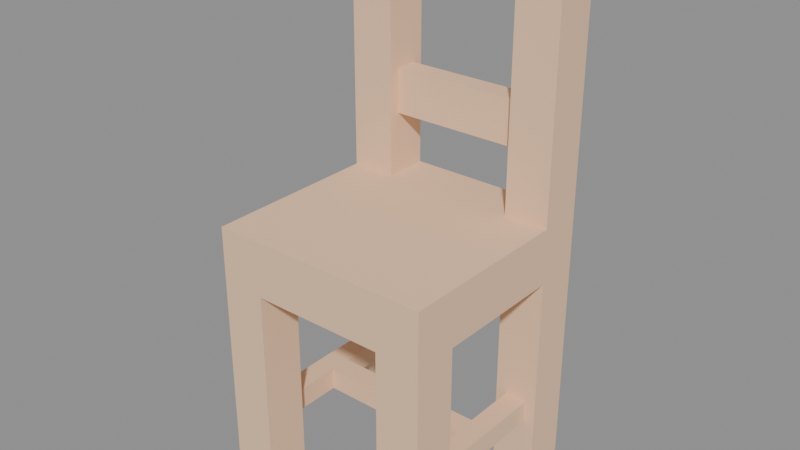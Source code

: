 # Source: chair.blend  (saved by Blender 5.2.44; exported with 4.5.12 LTS)
import bpy
from mathutils import Matrix  # noqa: F401  (used for matrix-valued properties, if any)

bpy.ops.wm.read_factory_settings(use_empty=True)
scene = bpy.context.scene
scene.name = 'Scene'

# ---- materials (node trees are filled in below, after node groups)
mat_wood = bpy.data.materials.new('wood')
mat_wood.use_backface_culling = True
mat_wood.diffuse_color = (0.8962, 0.6016, 0.3932, 1.0)

# ---- material node trees
mat_wood.use_nodes = True; mat_wood.node_tree.nodes.clear()
_N = mat_wood.node_tree.nodes; _L = mat_wood.node_tree.links
n0 = _N.new('ShaderNodeBsdfPrincipled'); n0.name = 'Principled BSDF'; n0.location = (10, 300)
n0.inputs[0].default_value = (0.8962, 0.6016, 0.3932, 1.0)
n0.inputs[2].default_value = 1.0
n0.inputs[10].default_value = 0.005
n1 = _N.new('ShaderNodeOutputMaterial'); n1.name = 'Material Output'; n1.location = (300, 300)
_L.new(n0.outputs[0], n1.inputs[0])
n1.is_active_output = True

# ---- meshes
me_mesh_chair = bpy.data.meshes.new('Mesh chair')
me_mesh_chair.from_pydata([(0.03, 0.11, 0.05), (0.17, 0.11, 0.05), (0.03, 0.11, 0.07), (0.17, 0.11, 0.07), (0.16, 0.04, 0.0), (0.16, 0.0, 0.0), (0.2, 0.04, 0.0), (0.2, 0.0, 0.0), (0.04, 0.16, 0.43), (0.04, 0.17, 0.295), (0.04, 0.16, 0.24), (0.04, 0.2, 0.24), (0.04, 0.19, 0.295), (0.04, 0.19, 0.335), (0.04, 0.17, 0.335), (0.04, 0.2, 0.43), (0.17, 0.09, 0.05), (0.03, 0.09, 0.05), (0.17, 0.09, 0.07), (0.03, 0.09, 0.07), (0.0, 0.0, 0.24), (0.0, 0.16, 0.24), (0.2, 0.0, 0.24), (0.04, 0.16, 0.24), (0.04, 0.2, 0.24), (0.16, 0.16, 0.24), (0.2, 0.16, 0.24), (0.16, 0.2, 0.24), (0.04, 0.19, 0.295), (0.16, 0.19, 0.295), (0.04, 0.19, 0.335), (0.16, 0.19, 0.335), (0.2, 0.16, 0.0), (0.2, 0.16, 0.19), (0.2, 0.2, 0.0), (0.2, 0.16, 0.24), (0.2, 0.16, 0.47), (0.2, 0.2, 0.47), (0.2, 0.04, 0.19), (0.2, 0.0, 0.24), (0.2, 0.04, 0.0), (0.2, 0.0, 0.0), (0.16, 0.16, 0.19), (0.16, 0.04, 0.19), (0.2, 0.16, 0.19), (0.2, 0.04, 0.19), (0.16, 0.0, 0.19), (0.16, 0.2, 0.19), (0.04, 0.0, 0.19), (0.04, 0.04, 0.19), (0.04, 0.16, 0.19), (0.04, 0.2, 0.19), (0.0, 0.04, 0.19), (0.0, 0.16, 0.19), (0.04, 0.17, 0.335), (0.04, 0.19, 0.335), (0.16, 0.17, 0.335), (0.16, 0.19, 0.335), (0.0, 0.2, 0.0), (0.04, 0.2, 0.0), (0.0, 0.2, 0.47), (0.04, 0.2, 0.19), (0.04, 0.2, 0.24), (0.16, 0.2, 0.19), (0.04, 0.2, 0.43), (0.16, 0.2, 0.43), (0.16, 0.2, 0.24), (0.2, 0.2, 0.47), (0.2, 0.2, 0.0), (0.16, 0.2, 0.0), (0.2, 0.0, 0.0), (0.16, 0.0, 0.0), (0.2, 0.0, 0.24), (0.16, 0.0, 0.19), (0.04, 0.0, 0.19), (0.0, 0.0, 0.24), (0.0, 0.0, 0.0), (0.04, 0.0, 0.0), (0.04, 0.17, 0.295), (0.04, 0.17, 0.335), (0.16, 0.17, 0.295), (0.16, 0.17, 0.335), (0.04, 0.19, 0.295), (0.04, 0.17, 0.295), (0.16, 0.19, 0.295), (0.16, 0.17, 0.295), (0.0, 0.16, 0.47), (0.0, 0.2, 0.47), (0.2, 0.16, 0.47), (0.2, 0.2, 0.47), (0.0, 0.2, 0.0), (0.0, 0.16, 0.0), (0.04, 0.2, 0.0), (0.04, 0.16, 0.0), (0.2, 0.16, 0.24), (0.16, 0.16, 0.24), (0.2, 0.16, 0.47), (0.16, 0.16, 0.43), (0.04, 0.16, 0.43), (0.0, 0.16, 0.47), (0.0, 0.16, 0.24), (0.04, 0.16, 0.24), (0.0, 0.04, 0.0), (0.0, 0.0, 0.0), (0.04, 0.04, 0.0), (0.04, 0.0, 0.0), (0.04, 0.2, 0.43), (0.04, 0.16, 0.43), (0.16, 0.2, 0.43), (0.16, 0.16, 0.43), (0.16, 0.16, 0.24), (0.16, 0.17, 0.335), (0.16, 0.16, 0.43), (0.16, 0.2, 0.43), (0.16, 0.19, 0.335), (0.16, 0.19, 0.295), (0.16, 0.17, 0.295), (0.16, 0.2, 0.24), (0.16, 0.16, 0.19), (0.16, 0.16, 0.0), (0.16, 0.2, 0.19), (0.16, 0.2, 0.0), (0.16, 0.2, 0.0), (0.16, 0.16, 0.0), (0.2, 0.2, 0.0), (0.2, 0.16, 0.0), (0.0, 0.16, 0.47), (0.0, 0.16, 0.24), (0.0, 0.2, 0.47), (0.0, 0.16, 0.19), (0.0, 0.16, 0.0), (0.0, 0.2, 0.0), (0.0, 0.04, 0.19), (0.0, 0.0, 0.24), (0.0, 0.0, 0.0), (0.0, 0.04, 0.0), (0.19, 0.04, 0.05), (0.19, 0.04, 0.07), (0.19, 0.16, 0.05), (0.19, 0.16, 0.07), (0.16, 0.16, 0.0), (0.19, 0.16, 0.05), (0.2, 0.16, 0.0), (0.2, 0.16, 0.19), (0.19, 0.16, 0.07), (0.17, 0.16, 0.07), (0.17, 0.16, 0.05), (0.16, 0.16, 0.19), (0.04, 0.04, 0.0), (0.01, 0.04, 0.05), (0.0, 0.04, 0.0), (0.0, 0.04, 0.19), (0.01, 0.04, 0.07), (0.03, 0.04, 0.07), (0.03, 0.04, 0.05), (0.04, 0.04, 0.19), (0.04, 0.0, 0.0), (0.04, 0.0, 0.19), (0.04, 0.04, 0.0), (0.04, 0.04, 0.19), (0.04, 0.16, 0.0), (0.04, 0.16, 0.19), (0.04, 0.2, 0.0), (0.04, 0.2, 0.19), (0.16, 0.0, 0.19), (0.16, 0.0, 0.0), (0.16, 0.04, 0.19), (0.16, 0.04, 0.0), (0.16, 0.04, 0.05), (0.17, 0.04, 0.07), (0.17, 0.04, 0.05), (0.17, 0.09, 0.07), (0.17, 0.09, 0.05), (0.16, 0.04, 0.05), (0.17, 0.04, 0.05), (0.16, 0.04, 0.19), (0.17, 0.04, 0.07), (0.19, 0.04, 0.07), (0.19, 0.04, 0.05), (0.2, 0.04, 0.0), (0.16, 0.04, 0.0), (0.2, 0.04, 0.19), (0.17, 0.11, 0.07), (0.17, 0.11, 0.05), (0.17, 0.16, 0.07), (0.17, 0.16, 0.05), (0.03, 0.04, 0.05), (0.03, 0.04, 0.07), (0.03, 0.09, 0.05), (0.03, 0.09, 0.07), (0.03, 0.11, 0.07), (0.03, 0.16, 0.07), (0.03, 0.11, 0.05), (0.03, 0.16, 0.05), (0.0, 0.16, 0.0), (0.03, 0.16, 0.05), (0.04, 0.16, 0.0), (0.04, 0.16, 0.19), (0.03, 0.16, 0.07), (0.01, 0.16, 0.07), (0.01, 0.16, 0.05), (0.0, 0.16, 0.19), (0.01, 0.16, 0.05), (0.01, 0.04, 0.05), (0.03, 0.16, 0.05), (0.03, 0.04, 0.05), (0.03, 0.11, 0.05), (0.03, 0.09, 0.05), (0.17, 0.11, 0.05), (0.17, 0.09, 0.05), (0.19, 0.16, 0.05), (0.17, 0.16, 0.05), (0.19, 0.04, 0.05), (0.17, 0.04, 0.05), (0.01, 0.04, 0.07), (0.01, 0.04, 0.05), (0.01, 0.16, 0.07), (0.01, 0.16, 0.05), (0.01, 0.04, 0.07), (0.01, 0.16, 0.07), (0.03, 0.04, 0.07), (0.03, 0.16, 0.07), (0.03, 0.09, 0.07), (0.03, 0.11, 0.07), (0.17, 0.09, 0.07), (0.17, 0.11, 0.07), (0.19, 0.04, 0.07), (0.17, 0.04, 0.07), (0.19, 0.16, 0.07), (0.17, 0.16, 0.07)], [], [(2, 1, 0), (1, 2, 3), (6, 5, 4), (5, 6, 7), (10, 9, 8), (9, 10, 11), (9, 11, 12), (12, 11, 13), (14, 8, 9), (8, 14, 15), (15, 14, 13), (15, 13, 11), (18, 17, 16), (17, 18, 19), (22, 21, 20), (21, 22, 23), (23, 22, 24), (24, 22, 25), (25, 22, 26), (27, 24, 25), (30, 29, 28), (29, 30, 31), (34, 33, 32), (33, 34, 35), (35, 34, 36), (36, 34, 37), (35, 38, 33), (39, 38, 35), (39, 40, 38), (40, 39, 41), (44, 43, 42), (43, 44, 45), (46, 42, 43), (46, 47, 42), (48, 47, 46), (49, 47, 48), (50, 47, 49), (47, 50, 51), (52, 50, 49), (50, 52, 53), (56, 55, 54), (55, 56, 57), (60, 59, 58), (59, 60, 61), (61, 60, 62), (61, 62, 63), (62, 60, 64), (64, 60, 65), (66, 63, 62), (67, 63, 66), (67, 66, 65), (67, 65, 60), (68, 63, 67), (63, 68, 69), (72, 71, 70), (71, 72, 73), (73, 72, 74), (75, 74, 72), (76, 74, 75), (74, 76, 77), (80, 79, 78), (79, 80, 81), (84, 83, 82), (83, 84, 85), (88, 87, 86), (87, 88, 89), (92, 91, 90), (91, 92, 93), (96, 95, 94), (95, 96, 97), (97, 96, 98), (98, 96, 99), (100, 98, 99), (98, 100, 101), (104, 103, 102), (103, 104, 105), (108, 107, 106), (107, 108, 109), (112, 111, 110), (111, 112, 113), (111, 113, 114), (114, 113, 115), (116, 110, 111), (110, 116, 117), (117, 116, 115), (117, 115, 113), (120, 119, 118), (119, 120, 121), (124, 123, 122), (123, 124, 125), (128, 127, 126), (127, 128, 129), (129, 128, 130), (130, 128, 131), (132, 127, 129), (132, 133, 127), (133, 132, 134), (135, 134, 132), (138, 137, 136), (137, 138, 139), (142, 141, 140), (141, 142, 143), (141, 143, 144), (144, 143, 145), (146, 140, 141), (140, 146, 147), (147, 146, 145), (147, 145, 143), (150, 149, 148), (149, 150, 151), (149, 151, 152), (152, 151, 153), (154, 148, 149), (148, 154, 155), (155, 154, 153), (155, 153, 151), (158, 157, 156), (157, 158, 159), (162, 161, 160), (161, 162, 163), (166, 165, 164), (165, 166, 167), (167, 166, 168), (171, 170, 169), (170, 171, 172), (175, 174, 173), (174, 175, 176), (176, 175, 177), (178, 173, 174), (179, 173, 178), (173, 179, 180), (179, 178, 181), (181, 178, 177), (181, 177, 175), (184, 183, 182), (183, 184, 185), (188, 187, 186), (187, 188, 189), (192, 191, 190), (191, 192, 193), (196, 195, 194), (195, 196, 197), (195, 197, 198), (198, 197, 199), (200, 194, 195), (194, 200, 201), (201, 200, 199), (201, 199, 197), (204, 203, 202), (203, 204, 205), (205, 204, 206), (205, 206, 207), (208, 207, 206), (207, 208, 209), (208, 210, 209), (210, 208, 211), (212, 209, 210), (209, 212, 213), (216, 215, 214), (215, 216, 217), (220, 219, 218), (219, 220, 221), (221, 220, 222), (221, 222, 223), (224, 223, 222), (223, 224, 225), (224, 226, 225), (226, 224, 227), (228, 225, 226), (225, 228, 229)])
me_mesh_chair.polygons.foreach_set('use_smooth', [0, 0, 0, 0, 0, 0, 0, 0, 0, 0, 0, 0, 0, 0, 0, 0, 0, 0, 0, 0, 0, 0, 0, 0, 0, 0, 0, 0, 0, 0, 0, 0, 1, 1, 0, 0, 0, 0, 0, 0, 0, 0, 0, 0, 0, 0, 0, 0, 0, 0, 0, 0, 0, 0, 0, 0, 0, 0, 0, 0, 0, 0, 0, 0, 0, 0, 0, 0, 0, 0, 0, 0, 0, 0, 0, 0, 0, 0, 0, 0, 0, 0, 0, 0, 0, 0, 0, 0, 0, 0, 0, 0, 0, 0, 0, 0, 0, 0, 0, 0, 0, 0, 0, 0, 0, 0, 0, 0, 0, 0, 0, 0, 0, 0, 0, 0, 0, 0, 0, 0, 0, 0, 1, 0, 0, 0, 0, 0, 1, 0, 0, 0, 0, 0, 0, 0, 0, 0, 0, 0, 0, 0, 0, 0, 0, 0, 0, 0, 0, 0, 1, 1, 0, 0, 0, 0, 0, 0, 0, 0, 0, 0, 1, 0, 0, 0, 0, 0, 0, 0])
_uv = me_mesh_chair.uv_layers.new(name='UVMap')
_uv.uv.foreach_set('vector', [-1.181, 2.756, -6.693, 1.969, -1.181, 1.969, -6.693, 1.969, -1.181, 2.756, -6.693, 2.756, -7.874, 1.575, -6.299, 0.0, -6.299, 1.575, -6.299, 0.0, -7.874, 1.575, -7.874, 0.0, 6.299, 9.449, 6.693, 11.61, 6.299, 16.93, 6.693, 11.61, 6.299, 9.449, 7.874, 9.449, 6.693, 11.61, 7.874, 9.449, 7.48, 11.61, 7.48, 11.61, 7.874, 9.449, 7.48, 13.19, 6.693, 13.19, 6.299, 16.93, 6.693, 11.61, 6.299, 16.93, 6.693, 13.19, 7.874, 16.93, 7.874, 16.93, 6.693, 13.19, 7.48, 13.19, 7.874, 16.93, 7.48, 13.19, 7.874, 9.449, 6.693, 2.756, 1.181, 1.969, 6.693, 1.969, 1.181, 1.969, 6.693, 2.756, 1.181, 2.756, 7.874, 0.0, 0.0, 6.299, 0.0, 0.0, 0.0, 6.299, 7.874, 0.0, 1.575, 6.299, 1.575, 6.299, 7.874, 0.0, 1.575, 7.874, 1.575, 7.874, 7.874, 0.0, 6.299, 6.299, 6.299, 6.299, 7.874, 0.0, 7.874, 6.299, 6.299, 7.874, 1.575, 7.874, 6.299, 6.299, -1.575, 13.19, -6.299, 11.61, -1.575, 11.61, -6.299, 11.61, -1.575, 13.19, -6.299, 13.19, 7.874, 0.0, 6.299, 7.48, 6.299, 0.0, 6.299, 7.48, 7.874, 0.0, 6.299, 9.449, 6.299, 9.449, 7.874, 0.0, 6.299, 18.5, 6.299, 18.5, 7.874, 0.0, 7.874, 18.5, 6.299, 9.449, 1.575, 7.48, 6.299, 7.48, -4.4e-15, 9.449, 1.575, 7.48, 6.299, 9.449, -4.4e-15, 9.449, 1.575, 0.0, 1.575, 7.48, 1.575, 0.0, -4.4e-15, 9.449, -4.4e-15, 0.0, -7.874, 6.299, -6.299, 1.575, -6.299, 6.299, -6.299, 1.575, -7.874, 6.299, -7.874, 1.575, -6.299, 0.0, -6.299, 6.299, -6.299, 1.575, -6.299, 0.0, -6.299, 7.874, -6.299, 6.299, -1.575, 0.0, -6.299, 7.874, -6.299, 0.0, -1.575, 1.575, -6.299, 7.874, -1.575, 0.0, -1.575, 6.299, -6.299, 7.874, -1.575, 1.575, -6.299, 7.874, -1.575, 6.299, -1.575, 7.874, 0.0, 1.575, -1.575, 6.299, -1.575, 1.575, -1.575, 6.299, 0.0, 1.575, 0.0, 6.299, 6.299, 6.693, 1.575, 7.48, 1.575, 6.693, 1.575, 7.48, 6.299, 6.693, 6.299, 7.48, 9.735e-16, 18.5, -1.575, 0.0, 9.735e-16, 0.0, -1.575, 0.0, 9.735e-16, 18.5, -1.575, 7.48, -1.575, 7.48, 9.735e-16, 18.5, -1.575, 9.449, -1.575, 7.48, -1.575, 9.449, -6.299, 7.48, -1.575, 9.449, 9.735e-16, 18.5, -1.575, 16.93, -1.575, 16.93, 9.735e-16, 18.5, -6.299, 16.93, -6.299, 9.449, -6.299, 7.48, -1.575, 9.449, -7.874, 18.5, -6.299, 7.48, -6.299, 9.449, -7.874, 18.5, -6.299, 9.449, -6.299, 16.93, -7.874, 18.5, -6.299, 16.93, 9.735e-16, 18.5, -7.874, 0.0, -6.299, 7.48, -7.874, 18.5, -6.299, 7.48, -7.874, 0.0, -6.299, 0.0, 7.874, 9.449, 6.299, 0.0, 7.874, 0.0, 6.299, 0.0, 7.874, 9.449, 6.299, 7.48, 6.299, 7.48, 7.874, 9.449, 1.575, 7.48, 0.0, 9.449, 1.575, 7.48, 7.874, 9.449, 0.0, 0.0, 1.575, 7.48, 0.0, 9.449, 1.575, 7.48, 0.0, 0.0, 1.575, 0.0, 6.299, 11.61, 1.575, 13.19, 1.575, 11.61, 1.575, 13.19, 6.299, 11.61, 6.299, 13.19, -6.299, 7.48, -1.575, 6.693, -1.575, 7.48, -1.575, 6.693, -6.299, 7.48, -6.299, 6.693, 7.874, 6.299, 1.402e-13, 7.874, 1.402e-13, 6.299, 1.402e-13, 7.874, 7.874, 6.299, 7.874, 7.874, -1.575, 7.874, 0.0, 6.299, 0.0, 7.874, 0.0, 6.299, -1.575, 7.874, -1.575, 6.299, 7.874, 18.5, 6.299, 9.449, 7.874, 9.449, 6.299, 9.449, 7.874, 18.5, 6.299, 16.93, 6.299, 16.93, 7.874, 18.5, 1.575, 16.93, 1.575, 16.93, 7.874, 18.5, 0.0, 18.5, 0.0, 9.449, 1.575, 16.93, 0.0, 18.5, 1.575, 16.93, 0.0, 9.449, 1.575, 9.449, -1.575, 1.575, 0.0, 0.0, 0.0, 1.575, 0.0, 0.0, -1.575, 1.575, -1.575, 0.0, -6.299, 7.874, -1.575, 6.299, -1.575, 7.874, -1.575, 6.299, -6.299, 7.874, -6.299, 6.299, -6.299, 16.93, -6.693, 13.19, -6.299, 9.449, -6.693, 13.19, -6.299, 16.93, -7.874, 16.93, -6.693, 13.19, -7.874, 16.93, -7.48, 13.19, -7.48, 13.19, -7.874, 16.93, -7.48, 11.61, -6.693, 11.61, -6.299, 9.449, -6.693, 13.19, -6.299, 9.449, -6.693, 11.61, -7.874, 9.449, -7.874, 9.449, -6.693, 11.61, -7.48, 11.61, -7.874, 9.449, -7.48, 11.61, -7.874, 16.93, -7.874, 7.48, -6.299, 0.0, -6.299, 7.48, -6.299, 0.0, -7.874, 7.48, -7.874, 0.0, -7.874, 7.874, -6.299, 6.299, -6.299, 7.874, -6.299, 6.299, -7.874, 7.874, -7.874, 6.299, -7.874, 18.5, -6.299, 9.449, -6.299, 18.5, -6.299, 9.449, -7.874, 18.5, -6.299, 7.48, -6.299, 7.48, -7.874, 18.5, -6.299, 0.0, -6.299, 0.0, -7.874, 18.5, -7.874, 0.0, -1.575, 7.48, -6.299, 9.449, -6.299, 7.48, -1.575, 7.48, 0.0, 9.449, -6.299, 9.449, 0.0, 9.449, -1.575, 7.48, 0.0, 0.0, -1.575, 0.0, 0.0, 0.0, -1.575, 7.48, 6.299, 1.969, 1.575, 2.756, 1.575, 1.969, 1.575, 2.756, 6.299, 1.969, 6.299, 2.756, 7.874, 0.0, 7.48, 1.969, 6.299, 0.0, 7.48, 1.969, 7.874, 0.0, 7.874, 7.48, 7.48, 1.969, 7.874, 7.48, 7.48, 2.756, 7.48, 2.756, 7.874, 7.48, 6.693, 2.756, 6.693, 1.969, 6.299, 0.0, 7.48, 1.969, 6.299, 0.0, 6.693, 1.969, 6.299, 7.48, 6.299, 7.48, 6.693, 1.969, 6.693, 2.756, 6.299, 7.48, 6.693, 2.756, 7.874, 7.48, 0.0, 0.0, -0.3937, 1.969, -1.575, 0.0, -0.3937, 1.969, 0.0, 0.0, 0.0, 7.48, -0.3937, 1.969, 0.0, 7.48, -0.3937, 2.756, -0.3937, 2.756, 0.0, 7.48, -1.181, 2.756, -1.181, 1.969, -1.575, 0.0, -0.3937, 1.969, -1.575, 0.0, -1.181, 1.969, -1.575, 7.48, -1.575, 7.48, -1.181, 1.969, -1.181, 2.756, -1.575, 7.48, -1.181, 2.756, 0.0, 7.48, 1.575, 0.0, 0.0, 7.48, 0.0, 0.0, 0.0, 7.48, 1.575, 0.0, 1.575, 7.48, 7.874, 0.0, 6.299, 7.48, 6.299, 0.0, 6.299, 7.48, 7.874, 0.0, 7.874, 7.48, -1.575, 7.48, 0.0, 0.0, 0.0, 7.48, 0.0, 0.0, -1.575, 7.48, -1.575, 0.0, -1.575, 0.0, -1.575, 7.48, -1.575, 1.969, -3.543, 2.756, -1.575, 1.969, -1.575, 2.756, -1.575, 1.969, -3.543, 2.756, -3.543, 1.969, -6.299, 7.48, -6.693, 1.969, -6.299, 1.969, -6.693, 1.969, -6.299, 7.48, -6.693, 2.756, -6.693, 2.756, -6.299, 7.48, -7.48, 2.756, -7.48, 1.969, -6.299, 1.969, -6.693, 1.969, -7.874, 0.0, -6.299, 1.969, -7.48, 1.969, -6.299, 1.969, -7.874, 0.0, -6.299, 0.0, -7.874, 0.0, -7.48, 1.969, -7.874, 7.48, -7.874, 7.48, -7.48, 1.969, -7.48, 2.756, -7.874, 7.48, -7.48, 2.756, -6.299, 7.48, -6.299, 2.756, -4.331, 1.969, -4.331, 2.756, -4.331, 1.969, -6.299, 2.756, -6.299, 1.969, 3.543, 1.969, 1.575, 2.756, 1.575, 1.969, 1.575, 2.756, 3.543, 1.969, 3.543, 2.756, 4.331, 1.969, 6.299, 2.756, 4.331, 2.756, 6.299, 2.756, 4.331, 1.969, 6.299, 1.969, 1.575, 0.0, 1.181, 1.969, -3.246e-14, 0.0, 1.181, 1.969, 1.575, 0.0, 1.575, 7.48, 1.181, 1.969, 1.575, 7.48, 1.181, 2.756, 1.181, 2.756, 1.575, 7.48, 0.3937, 2.756, 0.3937, 1.969, -3.246e-14, 0.0, 1.181, 1.969, -3.246e-14, 0.0, 0.3937, 1.969, -3.246e-14, 7.48, -3.246e-14, 7.48, 0.3937, 1.969, 0.3937, 2.756, -3.246e-14, 7.48, 0.3937, 2.756, 1.575, 7.48, -1.181, 6.299, -0.3937, 1.575, -0.3937, 6.299, -0.3937, 1.575, -1.181, 6.299, -1.181, 1.575, -1.181, 1.575, -1.181, 6.299, -1.181, 4.331, -1.181, 1.575, -1.181, 4.331, -1.181, 3.543, -6.693, 4.331, -1.181, 3.543, -1.181, 4.331, -1.181, 3.543, -6.693, 4.331, -6.693, 3.543, -6.693, 4.331, -7.48, 6.299, -6.693, 3.543, -7.48, 6.299, -6.693, 4.331, -6.693, 6.299, -7.48, 1.575, -6.693, 3.543, -7.48, 6.299, -6.693, 3.543, -7.48, 1.575, -6.693, 1.575, -6.299, 2.756, -1.575, 1.969, -1.575, 2.756, -1.575, 1.969, -6.299, 2.756, -6.299, 1.969, 1.181, 1.575, 0.3937, 6.299, 0.3937, 1.575, 0.3937, 6.299, 1.181, 1.575, 1.181, 6.299, 1.181, 6.299, 1.181, 1.575, 1.181, 3.543, 1.181, 6.299, 1.181, 3.543, 1.181, 4.331, 6.693, 3.543, 1.181, 4.331, 1.181, 3.543, 1.181, 4.331, 6.693, 3.543, 6.693, 4.331, 6.693, 3.543, 7.48, 1.575, 6.693, 4.331, 7.48, 1.575, 6.693, 3.543, 6.693, 1.575, 7.48, 6.299, 6.693, 4.331, 7.48, 1.575, 6.693, 4.331, 7.48, 6.299, 6.693, 6.299])
me_mesh_chair.materials.append(mat_wood)
me_mesh_chair.update()
me_mesh_chair.normals_split_custom_set([tuple(v) for v in zip(*[iter([0.0, 1.0, 0.0, 0.0, 1.0, 0.0, 0.0, 1.0, 0.0, 0.0, 1.0, 0.0, 0.0, 1.0, 0.0, 0.0, 1.0, 0.0, 0.0, 0.0, -1.0, 0.0, 0.0, -1.0, 0.0, 0.0, -1.0, 0.0, 0.0, -1.0, 0.0, 0.0, -1.0, 0.0, 0.0, -1.0, 1.0, 0.0, 0.0, 1.0, 0.0, 0.0, 1.0, 0.0, 0.0, 1.0, 0.0, 0.0, 1.0, 0.0, 0.0, 1.0, 0.0, 0.0, 1.0, 0.0, 0.0, 1.0, 0.0, 0.0, 1.0, 0.0, 0.0, 1.0, 0.0, 0.0, 1.0, 0.0, 0.0, 1.0, 0.0, 0.0, 1.0, 0.0, 0.0, 1.0, 0.0, 0.0, 1.0, 0.0, 0.0, 1.0, 0.0, 0.0, 1.0, 0.0, 0.0, 1.0, 0.0, 0.0, 1.0, 0.0, 0.0, 1.0, 0.0, 0.0, 1.0, 0.0, 0.0, 1.0, 0.0, 0.0, 1.0, 0.0, 0.0, 1.0, 0.0, 0.0, 0.0, -1.0, 0.0, 0.0, -1.0, 0.0, 0.0, -1.0, 0.0, 0.0, -1.0, 0.0, 0.0, -1.0, 0.0, 0.0, -1.0, 0.0, 0.0, 0.0, 1.0, 0.0, 0.0, 1.0, 0.0, 0.0, 1.0, 0.0, 0.0, 1.0, 0.0, 0.0, 1.0, 0.0, 0.0, 1.0, 0.0, 0.0, 1.0, 0.0, 0.0, 1.0, 0.0, 0.0, 1.0, 0.0, 0.0, 1.0, 0.0, 0.0, 1.0, 0.0, 0.0, 1.0, 0.0, 0.0, 1.0, 0.0, 0.0, 1.0, 0.0, 0.0, 1.0, 0.0, 0.0, 1.0, 0.0, 0.0, 1.0, 0.0, 0.0, 1.0, 0.0, 1.0, 0.0, 0.0, 1.0, 0.0, 0.0, 1.0, 0.0, 0.0, 1.0, 0.0, 0.0, 1.0, 0.0, 0.0, 1.0, 0.0, 1.0, 0.0, 0.0, 1.0, 0.0, 0.0, 1.0, 0.0, 0.0, 1.0, -3.725e-06, 0.0, 1.0, -3.725e-06, 0.0, 1.0, -3.725e-06, 0.0, 1.0, 0.0, 0.0, 1.0, 0.0, 0.0, 1.0, 0.0, 0.0, 1.0, 0.0, 0.0, 1.0, 0.0, 0.0, 1.0, 0.0, 0.0, 1.0, 0.0, 0.0, 1.0, 0.0, 0.0, 1.0, 0.0, 0.0, 1.0, 0.0, 0.0, 1.0, 0.0, 0.0, 1.0, 0.0, 0.0, 1.0, 9.803e-07, 0.0, 1.0, 9.803e-07, 0.0, 1.0, 9.803e-07, 0.0, 1.0, 0.0, 0.0, 1.0, 0.0, 0.0, 1.0, 0.0, 0.0, 0.0, 0.0, -1.0, 0.0, 0.0, -1.0, 0.0, 0.0, -1.0, 0.0, 0.0, -1.0, 0.0, 0.0, -1.0, 0.0, 0.0, -1.0, 0.0, -4.797e-05, 0.0, -4.371e-08, 4.797e-05, -1.0, 4.777e-05, 2.291e-09, -1.0, 0.0, -4.797e-05, 0.0, -4.371e-08, 4.797e-05, -1.0, -4.371e-08, 4.797e-05, -1.0, 0.0, 0.0, -1.0, 0.0, 0.0, -1.0, 0.0, 0.0, -1.0, 0.0, 0.0, -1.0, 0.0, 0.0, -1.0, 0.0, 0.0, -1.0, -2.587e-07, 0.0, -1.0, -2.587e-07, 0.0, -1.0, -2.587e-07, 0.0, -1.0, 0.0, 0.0, -1.0, 0.0, 0.0, -1.0, 0.0, 0.0, -1.0, 0.0, 0.0, -1.0, 0.0, 0.0, -1.0, 0.0, 0.0, -1.0, 0.0, 0.0, -1.0, 0.0, 0.0, -1.0, 0.0, 0.0, -1.0, 0.0, 0.0, 1.0, 0.0, 0.0, 1.0, 0.0, 0.0, 1.0, 0.0, 0.0, 1.0, 0.0, 0.0, 1.0, 0.0, 0.0, 1.0, 0.0, 1.0, 0.0, 0.0, 1.0, 0.0, 0.0, 1.0, 0.0, 0.0, 1.0, 0.0, 0.0, 1.0, 0.0, 0.0, 1.0, 0.0, 0.0, 1.0, 0.0, 0.0, 1.0, 0.0, 0.0, 1.0, 0.0, 0.0, 1.0, 0.0, 0.0, 1.0, 0.0, 0.0, 1.0, 0.0, 0.0, 1.0, 0.0, 0.0, 1.0, 0.0, 0.0, 1.0, 0.0, 0.0, 1.0, 0.0, 0.0, 1.0, 0.0, 0.0, 1.0, 0.0, 0.0, 1.0, 0.0, 0.0, 1.0, 0.0, 0.0, 1.0, 0.0, 0.0, 1.0, 0.0, 0.0, 1.0, 0.0, 0.0, 1.0, 0.0, 0.0, 1.0, 0.0, 0.0, 1.0, 0.0, 0.0, 1.0, 0.0, 0.0, 1.0, 0.0, 0.0, 1.0, 0.0, 0.0, 1.0, 0.0, 0.0, 1.0, 0.0, 0.0, 1.0, 0.0, 0.0, 1.0, 0.0, 0.0, 1.0, 0.0, 0.0, 1.0, 0.0, 0.0, 1.0, 0.0, 0.0, -1.0, 0.0, 0.0, -1.0, 0.0, 0.0, -1.0, 0.0, 0.0, -1.0, 0.0, 0.0, -1.0, 0.0, 0.0, -1.0, 0.0, 0.0, -1.0, 0.0, 0.0, -1.0, 0.0, 0.0, -1.0, 0.0, 0.0, -1.0, 0.0, 0.0, -1.0, 0.0, 0.0, -1.0, 0.0, 0.0, -1.0, 0.0, 0.0, -1.0, 0.0, 0.0, -1.0, 0.0, 0.0, -1.0, 0.0, 0.0, -1.0, 0.0, 0.0, -1.0, 0.0, 0.0, -1.0, 0.0, 0.0, -1.0, 0.0, 0.0, -1.0, 0.0, 0.0, -1.0, 0.0, 0.0, -1.0, 0.0, 0.0, -1.0, 0.0, 0.0, 0.0, -1.0, 0.0, 0.0, -1.0, 0.0, 0.0, -1.0, 0.0, 0.0, -1.0, 0.0, 0.0, -1.0, 0.0, 0.0, -1.0, 0.0, 0.0, 1.0, 0.0, 0.0, 1.0, 0.0, 0.0, 1.0, 0.0, 0.0, 1.0, 0.0, 0.0, 1.0, 0.0, 0.0, 1.0, 0.0, 0.0, -1.0, 0.0, 0.0, -1.0, 0.0, 0.0, -1.0, 0.0, 0.0, -1.0, 0.0, 0.0, -1.0, 0.0, 0.0, -1.0, 0.0, -1.0, 0.0, 0.0, -1.0, 0.0, 0.0, -1.0, 0.0, 0.0, -1.0, 0.0, 0.0, -1.0, 0.0, 0.0, -1.0, 0.0, 0.0, -1.0, 0.0, 0.0, -1.0, 0.0, 0.0, -1.0, 0.0, 0.0, -1.0, 9.313e-07, 0.0, -1.0, 9.313e-07, 0.0, -1.0, 9.313e-07, 0.0, -1.0, 0.0, 0.0, -1.0, 0.0, 0.0, -1.0, 0.0, 0.0, -1.0, 0.0, 0.0, -1.0, 0.0, 0.0, -1.0, 0.0, 0.0, 0.0, -1.0, 0.0, 0.0, -1.0, 0.0, 0.0, -1.0, 0.0, 0.0, -1.0, 0.0, 0.0, -1.0, 0.0, 0.0, -1.0, 0.0, 0.0, -1.0, 0.0, 0.0, -1.0, 0.0, 0.0, -1.0, 0.0, 0.0, -1.0, 0.0, 0.0, -1.0, 0.0, 0.0, -1.0, -1.0, 0.0, 0.0, -1.0, 0.0, 0.0, -1.0, 0.0, 0.0, -1.0, 0.0, 0.0, -1.0, 0.0, 0.0, -1.0, 0.0, 0.0, -1.0, 0.0, 0.0, -1.0, 0.0, 0.0, -1.0, 0.0, 0.0, -1.0, 0.0, 0.0, -1.0, 0.0, 0.0, -1.0, 0.0, 0.0, -1.0, 0.0, 0.0, -1.0, 0.0, 0.0, -1.0, 0.0, 0.0, -1.0, 0.0, 0.0, -1.0, 0.0, 0.0, -1.0, 0.0, 0.0, -1.0, 0.0, 0.0, -1.0, 0.0, 0.0, -1.0, 0.0, 0.0, -1.0, 0.0, 0.0, -1.0, 0.0, 0.0, -1.0, 0.0, 0.0, -1.0, 0.0, 0.0, -1.0, 0.0, 0.0, -1.0, 0.0, 0.0, -1.0, 0.0, 0.0, -1.0, 0.0, 0.0, -1.0, 0.0, 0.0, 0.0, 0.0, -1.0, 0.0, 0.0, -1.0, 0.0, 0.0, -1.0, 0.0, 0.0, -1.0, 0.0, 0.0, -1.0, 0.0, 0.0, -1.0, -1.0, 0.0, 0.0, -1.0, 0.0, 0.0, -1.0, 0.0, 0.0, -1.0, 0.0, 0.0, -1.0, 0.0, 0.0, -1.0, 0.0, 0.0, -1.0, 0.0, 0.0, -1.0, 0.0, 0.0, -1.0, 0.0, 0.0, -1.0, 0.0, 0.0, -1.0, 0.0, 0.0, -1.0, 0.0, 0.0, -1.0, 0.0, 0.0, -1.0, 0.0, 0.0, -1.0, 0.0, 0.0, -1.0, 0.0, 0.0, -1.0, 0.0, 0.0, -1.0, 0.0, 0.0, -1.0, 0.0, 0.0, -1.0, 0.0, 0.0, -1.0, 0.0, 0.0, -1.0, 0.0, 0.0, -1.0, 0.0, 0.0, -1.0, 0.0, 0.0, 1.0, 0.0, 0.0, 1.0, 0.0, 0.0, 1.0, 0.0, 0.0, 1.0, 0.0, 0.0, 1.0, 0.0, 0.0, 1.0, 0.0, 0.0, 0.0, -1.0, 0.0, 0.0, -1.0, 0.0, 0.0, -1.0, 0.0, 0.0, -1.0, 0.0, 0.0, -1.0, 0.0, 0.0, -1.0, 0.0, 0.0, -1.0, 0.0, 0.0, -1.0, 0.0, 0.0, -1.0, 0.0, 0.0, -1.0, 0.0, 0.0, -1.0, 0.0, 0.0, -1.0, 0.0, 0.0, -1.0, 0.0, 0.0, -1.0, 0.0, 0.0, -1.0, 0.0, 0.0, -1.0, 0.0, 0.0, -1.0, 0.0, 0.0, -1.0, 0.0, 0.0, -1.0, 0.0, 0.0, -1.0, 0.0, 0.0, -1.0, 0.0, 0.0, -1.0, 0.0, 0.0, -1.0, 0.0, 0.0, -1.0, 0.0, 0.0, 1.0, 0.0, 0.0, 1.0, 0.0, 0.0, 1.0, 0.0, 0.0, 1.0, 0.0, 0.0, 1.0, 0.0, 0.0, 1.0, 0.0, 0.0, 1.0, 0.0, 0.0, 1.0, 0.0, 0.0, 1.0, 0.0, 0.0, 1.0, 0.0, 0.0, 1.0, 0.0, 0.0, 1.0, 0.0, 0.0, 1.0, 0.0, 0.0, 1.0, 0.0, 0.0, 1.0, 0.0, 0.0, 1.0, 0.0, 0.0, 1.0, 0.0, 0.0, 1.0, 0.0, 0.0, 1.0, 0.0, 0.0, 1.0, 0.0, 0.0, 1.0, 0.0, 0.0, 1.0, 0.0, 0.0, 1.0, 0.0, 0.0, 1.0, 0.0, 1.0, 0.0, 0.0, 1.0, 0.0, 0.0, 1.0, 0.0, 0.0, 1.0, 0.0, 0.0, 1.0, 0.0, 0.0, 1.0, 0.0, 0.0, 1.0, 0.0, 0.0, 1.0, 0.0, 0.0, 1.0, 0.0, 0.0, 1.0, 0.0, 0.0, 1.0, 0.0, 0.0, 1.0, 0.0, 0.0, -1.0, 0.0, 0.0, -1.0, 0.0, 0.0, -1.0, 0.0, 0.0, -1.0, 0.0, 0.0, -1.0, 0.0, 0.0, -1.0, 0.0, 0.0, 0.0, 0.0, 0.0, 0.0, 0.0, 0.0, 0.0, 0.0, 0.0, -1.0, 0.0, 0.0, -1.0, 0.0, 0.0, -1.0, 0.0, 0.0, -1.0, 0.0, 0.0, -1.0, 0.0, 0.0, -1.0, 0.0, 0.0, 0.0, 1.0, 0.0, 0.0, 1.0, 0.0, 0.0, 1.0, 0.0, 0.0, 1.0, 0.0, 0.0, 1.0, 0.0, 0.0, 1.0, 0.0, 0.0, 1.0, 0.0, 0.0, 1.0, 0.0, 0.0, 1.0, 0.0, 4.767e-05, 1.0, -4.371e-08, -4.797e-05, 1.0, -4.371e-08, -4.797e-05, 1.0, -4.371e-08, 0.0, 1.0, 0.0, 0.0, 1.0, 0.0, 0.0, 1.0, 0.0, 0.0, 1.0, 0.0, 0.0, 1.0, 0.0, 0.0, 1.0, 0.0, 0.0, 1.0, 0.0, 0.0, 1.0, 0.0, 0.0, 1.0, 0.0, 0.0, 1.0, 0.0, 0.0, 1.0, 0.0, 0.0, 1.0, 0.0, 0.0, 1.0, 0.0, 0.0, 1.0, 0.0, 0.0, 1.0, 0.0, -1.0, 0.0, 0.0, -1.0, 0.0, 0.0, -1.0, 0.0, 0.0, -1.0, 0.0, 0.0, -1.0, 0.0, 0.0, -1.0, 0.0, 0.0, 1.0, 0.0, 0.0, 1.0, 0.0, 0.0, 1.0, 0.0, 0.0, 1.0, 0.0, 0.0, 1.0, 0.0, 0.0, 1.0, 0.0, 0.0, 1.0, 0.0, 0.0, 1.0, 0.0, 0.0, 1.0, 0.0, 0.0, 1.0, 0.0, 0.0, 1.0, 0.0, 0.0, 1.0, 0.0, 0.0, 0.0, -1.0, 0.0, 0.0, -1.0, 0.0, 0.0, -1.0, 0.0, 0.0, -1.0, 0.0, 0.0, -1.0, 0.0, 0.0, -1.0, 0.0, 0.0, -1.0, 0.0, 0.0, -1.0, 0.0, 0.0, -1.0, 0.0, 0.0, -1.0, 0.0, 0.0, -1.0, 0.0, 0.0, -1.0, 0.0, 0.0, -1.0, 0.0, 0.0, -1.0, 0.0, 0.0, -1.0, 0.0, 0.0, -1.0, 0.0, 0.0, -1.0, 0.0, 0.0, -1.0, 0.0, 0.0, -1.0, 0.0, 0.0, -1.0, 0.0, 0.0, -1.0, 0.0, 0.0, -1.0, 0.0, 0.0, -1.0, 0.0, 0.0, -1.0, 0.0, 0.0, 0.0, -1.0, 0.0, 0.0, -1.0, 0.0, 0.0, -1.0, 0.0, 0.0, -1.0, 0.0, 0.0, -1.0, 0.0, 0.0, -1.0, 0.0, -4.797e-05, 0.0, 4.371e-08, 4.767e-05, -1.0, 4.371e-08, 4.797e-05, -1.0, 0.0, -4.797e-05, 0.0, 4.371e-08, 4.797e-05, -1.0, -4.371e-08, 4.797e-05, -1.0, 0.0, 0.0, -1.0, 0.0, 0.0, -1.0, 0.0, 0.0, -1.0, 0.0, 0.0, -1.0, 0.0, 0.0, -1.0, 0.0, 0.0, -1.0, 0.0, 0.0, -1.0, 0.0, 0.0, -1.0, 0.0, 0.0, -1.0, 0.0, 0.0, -1.0, 0.0, 0.0, -1.0, 0.0, 0.0, -1.0, 0.0, 0.0, -1.0, 0.0, 0.0, -1.0, 0.0, 0.0, -1.0, 0.0, 0.0, -1.0, 0.0, 0.0, -1.0, 0.0, 0.0, -1.0, -1.0, 0.0, 0.0, -1.0, 0.0, 0.0, -1.0, 0.0, 0.0, -1.0, 0.0, 0.0, -1.0, 0.0, 0.0, -1.0, 0.0, 0.0, 0.0, 0.0, 1.0, 0.0, 0.0, 1.0, 0.0, 0.0, 1.0, 0.0, 0.0, 1.0, 0.0, 0.0, 1.0, 0.0, 0.0, 1.0, 4.371e-08, 4.797e-05, 1.0, 4.371e-08, -4.767e-05, 1.0, 4.371e-08, -4.797e-05, 1.0, 0.0, 0.0, 1.0, 0.0, 0.0, 1.0, 0.0, 0.0, 1.0, 0.0, 0.0, 1.0, 0.0, 0.0, 1.0, 0.0, 0.0, 1.0, 0.0, 0.0, 1.0, 0.0, 0.0, 1.0, 0.0, 0.0, 1.0, 0.0, 0.0, 1.0, 0.0, 0.0, 1.0, 0.0, 0.0, 1.0, 0.0, 0.0, 1.0, 0.0, 0.0, 1.0, 0.0, 0.0, 1.0, 3.881e-07, 0.0, 1.0, 3.881e-07, 0.0, 1.0, 3.881e-07, 0.0, 1.0, 0.0, 0.0, 1.0, 0.0, 0.0, 1.0, 0.0, 0.0, 1.0])] * 3)])

# ---- objects
ob_chair_clone = bpy.data.objects.new('chair(Clone)', me_mesh_chair)

# ---- transforms, parenting, visibility, modifiers, constraints
ob_chair_clone.location = (0.0, 0.0, 0.0)
ob_chair_clone.rotation_mode = 'QUATERNION'
ob_chair_clone.rotation_quaternion = (1.0, 0.0, 0.0, 0.0)

# ---- collection membership
scene.collection.objects.link(ob_chair_clone)

# ---- scene / render settings (as saved in the file)
scene.frame_start = 1; scene.frame_end = 250; scene.frame_set(1)
scene.render.engine = 'BLENDER_EEVEE_NEXT'
scene.render.bake_bias = 0.0
scene.render.bake_samples = 0
scene.render.compositor_device = 'GPU'
scene.eevee.use_volume_custom_range = False
scene.eevee.fast_gi_thickness_near = 0.1
scene.eevee.fast_gi_thickness_far = 0.0
scene.eevee.ray_tracing_options.screen_trace_thickness = 0.1
bpy.context.view_layer.update()

# ---- added for rendering (the .blend has no active camera and no usable light): camera, sun + grey world if the file has none
cam_auto = bpy.data.cameras.new('AutoCamera')
cam_auto.lens = 50.0
cam_auto.sensor_width = 36.0
cam_auto.clip_end = 1000.0
ob_auto_camera = bpy.data.objects.new('AutoCamera', cam_auto)
scene.collection.objects.link(ob_auto_camera)
ob_auto_camera.location = (0.607526, -0.509031, 0.641021)
ob_auto_camera.rotation_euler = (1.09748, -7.21219e-08, 0.694738)
scene.camera = ob_auto_camera
light_auto_sun = bpy.data.lights.new('AutoSun', 'SUN')
light_auto_sun.energy = 3.0
light_auto_sun.angle = 0.0523599
ob_auto_sun = bpy.data.objects.new('AutoSun', light_auto_sun)
scene.collection.objects.link(ob_auto_sun)
ob_auto_sun.rotation_euler = (0.872665, 0.174533, 0.523599)
if scene.world is None:
    world_auto = bpy.data.worlds.new('AutoWorld')
    world_auto.color = (0.3, 0.3, 0.3)
    scene.world = world_auto
bpy.context.view_layer.update()

